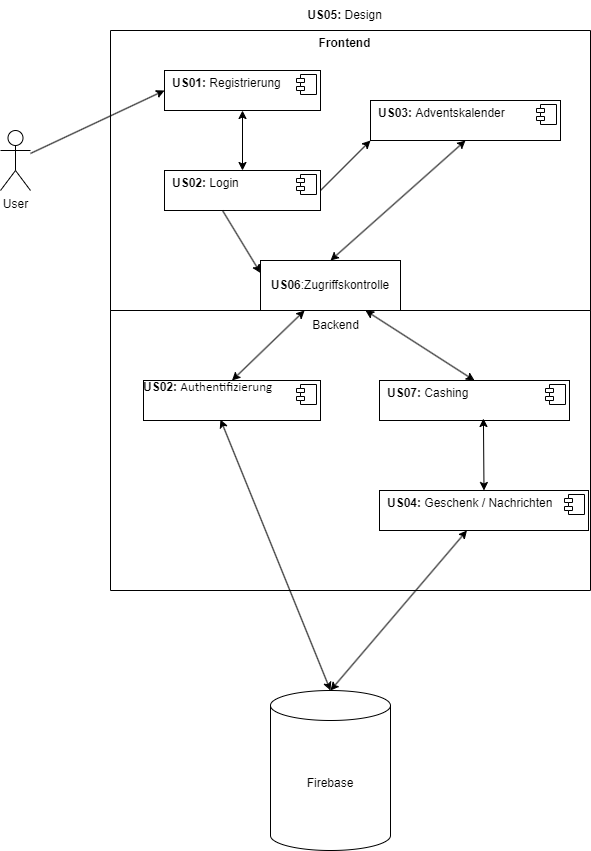

The diagram above was exported from draw.io. Its source (the exported page's mxGraphModel, read from the mxfile embedded in the PNG):
<mxGraphModel dx="1393" dy="875" grid="1" gridSize="10" guides="1" tooltips="1" connect="1" arrows="1" fold="1" page="1" pageScale="1" pageWidth="827" pageHeight="1169" math="0" shadow="0">
  <root>
    <mxCell id="0" />
    <mxCell id="1" parent="0" />
    <mxCell id="r21g4WXJwy60l7_NaUzQ-14" value="" style="swimlane;startSize=0;movable=0;resizable=0;rotatable=0;deletable=0;editable=0;locked=1;connectable=0;" vertex="1" parent="1">
      <mxGeometry x="180" y="60" width="480" height="280" as="geometry" />
    </mxCell>
    <mxCell id="r21g4WXJwy60l7_NaUzQ-15" value="User" style="shape=umlActor;verticalLabelPosition=bottom;verticalAlign=top;html=1;" vertex="1" parent="1">
      <mxGeometry x="70" y="160" width="30" height="60" as="geometry" />
    </mxCell>
    <mxCell id="r21g4WXJwy60l7_NaUzQ-16" value="" style="endArrow=classic;html=1;rounded=0;entryX=0;entryY=0.5;entryDx=0;entryDy=0;" edge="1" parent="1" source="r21g4WXJwy60l7_NaUzQ-15" target="r21g4WXJwy60l7_NaUzQ-18">
      <mxGeometry width="50" height="50" relative="1" as="geometry">
        <mxPoint x="390" y="190" as="sourcePoint" />
        <mxPoint x="250" y="150" as="targetPoint" />
      </mxGeometry>
    </mxCell>
    <mxCell id="r21g4WXJwy60l7_NaUzQ-18" value="&lt;p style=&quot;margin:0px;margin-top:6px;text-align:center;&quot;&gt;&lt;/p&gt;&lt;p style=&quot;margin:0px;margin-left:8px;&quot;&gt;&lt;b&gt;US01:&amp;nbsp;&lt;/b&gt;Registrierung&lt;br&gt;&lt;br&gt;&lt;/p&gt;" style="align=left;overflow=fill;html=1;dropTarget=0;whiteSpace=wrap;" vertex="1" parent="1">
      <mxGeometry x="234" y="100" width="156" height="40" as="geometry" />
    </mxCell>
    <mxCell id="r21g4WXJwy60l7_NaUzQ-19" value="" style="shape=component;jettyWidth=8;jettyHeight=4;" vertex="1" parent="r21g4WXJwy60l7_NaUzQ-18">
      <mxGeometry x="1" width="20" height="20" relative="1" as="geometry">
        <mxPoint x="-24" y="4" as="offset" />
      </mxGeometry>
    </mxCell>
    <mxCell id="r21g4WXJwy60l7_NaUzQ-20" value="&lt;p style=&quot;margin:0px;margin-top:6px;text-align:center;&quot;&gt;&lt;/p&gt;&lt;p style=&quot;margin:0px;margin-left:8px;&quot;&gt;&lt;b&gt;US02:&amp;nbsp;&lt;/b&gt;Login&lt;br&gt;&lt;br&gt;&lt;/p&gt;" style="align=left;overflow=fill;html=1;dropTarget=0;whiteSpace=wrap;" vertex="1" parent="1">
      <mxGeometry x="234" y="200" width="156" height="40" as="geometry" />
    </mxCell>
    <mxCell id="r21g4WXJwy60l7_NaUzQ-21" value="" style="shape=component;jettyWidth=8;jettyHeight=4;" vertex="1" parent="r21g4WXJwy60l7_NaUzQ-20">
      <mxGeometry x="1" width="20" height="20" relative="1" as="geometry">
        <mxPoint x="-24" y="4" as="offset" />
      </mxGeometry>
    </mxCell>
    <mxCell id="r21g4WXJwy60l7_NaUzQ-23" value="" style="endArrow=classic;startArrow=classic;html=1;rounded=0;exitX=0.5;exitY=0;exitDx=0;exitDy=0;" edge="1" parent="1" source="r21g4WXJwy60l7_NaUzQ-20" target="r21g4WXJwy60l7_NaUzQ-18">
      <mxGeometry width="50" height="50" relative="1" as="geometry">
        <mxPoint x="390" y="190" as="sourcePoint" />
        <mxPoint x="440" y="140" as="targetPoint" />
      </mxGeometry>
    </mxCell>
    <mxCell id="r21g4WXJwy60l7_NaUzQ-24" value="" style="endArrow=classic;html=1;rounded=0;exitX=1;exitY=0.5;exitDx=0;exitDy=0;" edge="1" parent="1" source="r21g4WXJwy60l7_NaUzQ-20">
      <mxGeometry width="50" height="50" relative="1" as="geometry">
        <mxPoint x="390" y="190" as="sourcePoint" />
        <mxPoint x="440" y="170" as="targetPoint" />
      </mxGeometry>
    </mxCell>
    <mxCell id="r21g4WXJwy60l7_NaUzQ-25" value="&lt;p style=&quot;margin:0px;margin-top:6px;text-align:center;&quot;&gt;&lt;/p&gt;&lt;p style=&quot;margin:0px;margin-left:8px;&quot;&gt;&lt;b&gt;US03:&amp;nbsp;&lt;/b&gt;Adventskalender&lt;br&gt;&lt;br&gt;&lt;/p&gt;" style="align=left;overflow=fill;html=1;dropTarget=0;whiteSpace=wrap;" vertex="1" parent="1">
      <mxGeometry x="440" y="130" width="190" height="40" as="geometry" />
    </mxCell>
    <mxCell id="r21g4WXJwy60l7_NaUzQ-26" value="" style="shape=component;jettyWidth=8;jettyHeight=4;" vertex="1" parent="r21g4WXJwy60l7_NaUzQ-25">
      <mxGeometry x="1" width="20" height="20" relative="1" as="geometry">
        <mxPoint x="-24" y="4" as="offset" />
      </mxGeometry>
    </mxCell>
    <mxCell id="r21g4WXJwy60l7_NaUzQ-27" value="&lt;b&gt;US05: &lt;/b&gt;Design" style="text;html=1;align=center;verticalAlign=middle;resizable=0;points=[];autosize=1;strokeColor=none;fillColor=none;" vertex="1" parent="1">
      <mxGeometry x="364" y="30" width="100" height="30" as="geometry" />
    </mxCell>
    <mxCell id="r21g4WXJwy60l7_NaUzQ-28" value="" style="swimlane;startSize=0;movable=0;resizable=0;rotatable=0;deletable=0;editable=0;locked=1;connectable=0;" vertex="1" parent="1">
      <mxGeometry x="180" y="340" width="480" height="280" as="geometry" />
    </mxCell>
    <mxCell id="r21g4WXJwy60l7_NaUzQ-29" value="Backend" style="text;html=1;align=center;verticalAlign=middle;resizable=0;points=[];autosize=1;strokeColor=none;fillColor=none;" vertex="1" parent="r21g4WXJwy60l7_NaUzQ-28">
      <mxGeometry x="190" width="70" height="30" as="geometry" />
    </mxCell>
    <mxCell id="r21g4WXJwy60l7_NaUzQ-32" value="" style="endArrow=classic;startArrow=classic;html=1;rounded=0;entryX=0.5;entryY=1;entryDx=0;entryDy=0;exitX=0.5;exitY=0;exitDx=0;exitDy=0;" edge="1" parent="1" source="r21g4WXJwy60l7_NaUzQ-35" target="r21g4WXJwy60l7_NaUzQ-25">
      <mxGeometry width="50" height="50" relative="1" as="geometry">
        <mxPoint x="740" y="377" as="sourcePoint" />
        <mxPoint x="740.0699999999999" y="170" as="targetPoint" />
      </mxGeometry>
    </mxCell>
    <mxCell id="r21g4WXJwy60l7_NaUzQ-33" value="&lt;p style=&quot;margin:0px;margin-top:6px;text-align:center;&quot;&gt;&lt;/p&gt;&lt;p style=&quot;margin:0px;margin-left:8px;&quot;&gt;&lt;b&gt;US07:&amp;nbsp;&lt;/b&gt;Cashing&lt;br&gt;&lt;br&gt;&lt;/p&gt;" style="align=left;overflow=fill;html=1;dropTarget=0;whiteSpace=wrap;" vertex="1" parent="1">
      <mxGeometry x="449" y="410" width="190" height="40" as="geometry" />
    </mxCell>
    <mxCell id="r21g4WXJwy60l7_NaUzQ-34" value="" style="shape=component;jettyWidth=8;jettyHeight=4;" vertex="1" parent="r21g4WXJwy60l7_NaUzQ-33">
      <mxGeometry x="1" width="20" height="20" relative="1" as="geometry">
        <mxPoint x="-24" y="4" as="offset" />
      </mxGeometry>
    </mxCell>
    <mxCell id="r21g4WXJwy60l7_NaUzQ-35" value="&lt;b style=&quot;text-align: left;&quot;&gt;US06&lt;/b&gt;:Zugriffskontrolle" style="html=1;whiteSpace=wrap;" vertex="1" parent="1">
      <mxGeometry x="330" y="290" width="140" height="50" as="geometry" />
    </mxCell>
    <mxCell id="r21g4WXJwy60l7_NaUzQ-37" value="" style="endArrow=classic;html=1;rounded=0;exitX=0.372;exitY=1;exitDx=0;exitDy=0;exitPerimeter=0;entryX=0;entryY=0.25;entryDx=0;entryDy=0;" edge="1" parent="1" source="r21g4WXJwy60l7_NaUzQ-20" target="r21g4WXJwy60l7_NaUzQ-35">
      <mxGeometry width="50" height="50" relative="1" as="geometry">
        <mxPoint x="390" y="530" as="sourcePoint" />
        <mxPoint x="440" y="480" as="targetPoint" />
      </mxGeometry>
    </mxCell>
    <mxCell id="r21g4WXJwy60l7_NaUzQ-38" value="&lt;b&gt;US02:&amp;nbsp;&lt;/b&gt;&lt;span style=&quot;line-height: 107%; font-family: Calibri, sans-serif;&quot; lang=&quot;DE-CH&quot;&gt;&lt;font style=&quot;font-size: 13px;&quot;&gt;Authentifizierung&lt;/font&gt;&lt;/span&gt;" style="align=left;overflow=fill;html=1;dropTarget=0;whiteSpace=wrap;" vertex="1" parent="1">
      <mxGeometry x="213" y="410" width="177" height="40" as="geometry" />
    </mxCell>
    <mxCell id="r21g4WXJwy60l7_NaUzQ-39" value="" style="shape=component;jettyWidth=8;jettyHeight=4;" vertex="1" parent="r21g4WXJwy60l7_NaUzQ-38">
      <mxGeometry x="1" width="20" height="20" relative="1" as="geometry">
        <mxPoint x="-24" y="4" as="offset" />
      </mxGeometry>
    </mxCell>
    <mxCell id="r21g4WXJwy60l7_NaUzQ-41" value="" style="endArrow=classic;startArrow=classic;html=1;rounded=0;exitX=0.5;exitY=0;exitDx=0;exitDy=0;" edge="1" parent="1" source="r21g4WXJwy60l7_NaUzQ-38" target="r21g4WXJwy60l7_NaUzQ-35">
      <mxGeometry width="50" height="50" relative="1" as="geometry">
        <mxPoint x="310" y="400" as="sourcePoint" />
        <mxPoint x="360" y="350" as="targetPoint" />
      </mxGeometry>
    </mxCell>
    <mxCell id="r21g4WXJwy60l7_NaUzQ-42" value="" style="endArrow=classic;startArrow=classic;html=1;rounded=0;exitX=0.5;exitY=0;exitDx=0;exitDy=0;entryX=0.75;entryY=1;entryDx=0;entryDy=0;" edge="1" parent="1" source="r21g4WXJwy60l7_NaUzQ-33" target="r21g4WXJwy60l7_NaUzQ-35">
      <mxGeometry width="50" height="50" relative="1" as="geometry">
        <mxPoint x="403" y="420" as="sourcePoint" />
        <mxPoint x="490" y="350" as="targetPoint" />
      </mxGeometry>
    </mxCell>
    <mxCell id="r21g4WXJwy60l7_NaUzQ-43" value="&lt;p style=&quot;margin:0px;margin-top:6px;text-align:center;&quot;&gt;&lt;/p&gt;&lt;p style=&quot;margin:0px;margin-left:8px;&quot;&gt;&lt;b&gt;US04: &lt;/b&gt;Geschenk / Nachrichten&lt;br&gt;&lt;br&gt;&lt;/p&gt;" style="align=left;overflow=fill;html=1;dropTarget=0;whiteSpace=wrap;" vertex="1" parent="1">
      <mxGeometry x="449" y="520" width="209" height="40" as="geometry" />
    </mxCell>
    <mxCell id="r21g4WXJwy60l7_NaUzQ-44" value="" style="shape=component;jettyWidth=8;jettyHeight=4;" vertex="1" parent="r21g4WXJwy60l7_NaUzQ-43">
      <mxGeometry x="1" width="20" height="20" relative="1" as="geometry">
        <mxPoint x="-24" y="4" as="offset" />
      </mxGeometry>
    </mxCell>
    <mxCell id="r21g4WXJwy60l7_NaUzQ-45" value="" style="endArrow=classic;startArrow=classic;html=1;rounded=0;entryX=0.547;entryY=0.95;entryDx=0;entryDy=0;entryPerimeter=0;exitX=0.5;exitY=0;exitDx=0;exitDy=0;" edge="1" parent="1" source="r21g4WXJwy60l7_NaUzQ-43" target="r21g4WXJwy60l7_NaUzQ-33">
      <mxGeometry width="50" height="50" relative="1" as="geometry">
        <mxPoint x="390" y="530" as="sourcePoint" />
        <mxPoint x="440" y="480" as="targetPoint" />
      </mxGeometry>
    </mxCell>
    <mxCell id="r21g4WXJwy60l7_NaUzQ-46" value="Frontend" style="text;align=center;fontStyle=1;verticalAlign=middle;spacingLeft=3;spacingRight=3;strokeColor=none;rotatable=0;points=[[0,0.5],[1,0.5]];portConstraint=eastwest;html=1;" vertex="1" parent="1">
      <mxGeometry x="374" y="60" width="80" height="26" as="geometry" />
    </mxCell>
    <mxCell id="r21g4WXJwy60l7_NaUzQ-49" value="Firebase" style="shape=cylinder3;whiteSpace=wrap;html=1;boundedLbl=1;backgroundOutline=1;size=15;" vertex="1" parent="1">
      <mxGeometry x="340" y="720" width="120" height="160" as="geometry" />
    </mxCell>
    <mxCell id="r21g4WXJwy60l7_NaUzQ-50" value="" style="endArrow=classic;startArrow=classic;html=1;rounded=0;exitX=0.5;exitY=0;exitDx=0;exitDy=0;exitPerimeter=0;" edge="1" parent="1" source="r21g4WXJwy60l7_NaUzQ-49" target="r21g4WXJwy60l7_NaUzQ-43">
      <mxGeometry width="50" height="50" relative="1" as="geometry">
        <mxPoint x="390" y="690" as="sourcePoint" />
        <mxPoint x="440" y="640" as="targetPoint" />
      </mxGeometry>
    </mxCell>
    <mxCell id="r21g4WXJwy60l7_NaUzQ-51" value="" style="endArrow=classic;startArrow=classic;html=1;rounded=0;entryX=0.435;entryY=0.975;entryDx=0;entryDy=0;entryPerimeter=0;" edge="1" parent="1" target="r21g4WXJwy60l7_NaUzQ-38">
      <mxGeometry width="50" height="50" relative="1" as="geometry">
        <mxPoint x="400" y="720" as="sourcePoint" />
        <mxPoint x="546" y="570" as="targetPoint" />
      </mxGeometry>
    </mxCell>
  </root>
</mxGraphModel>